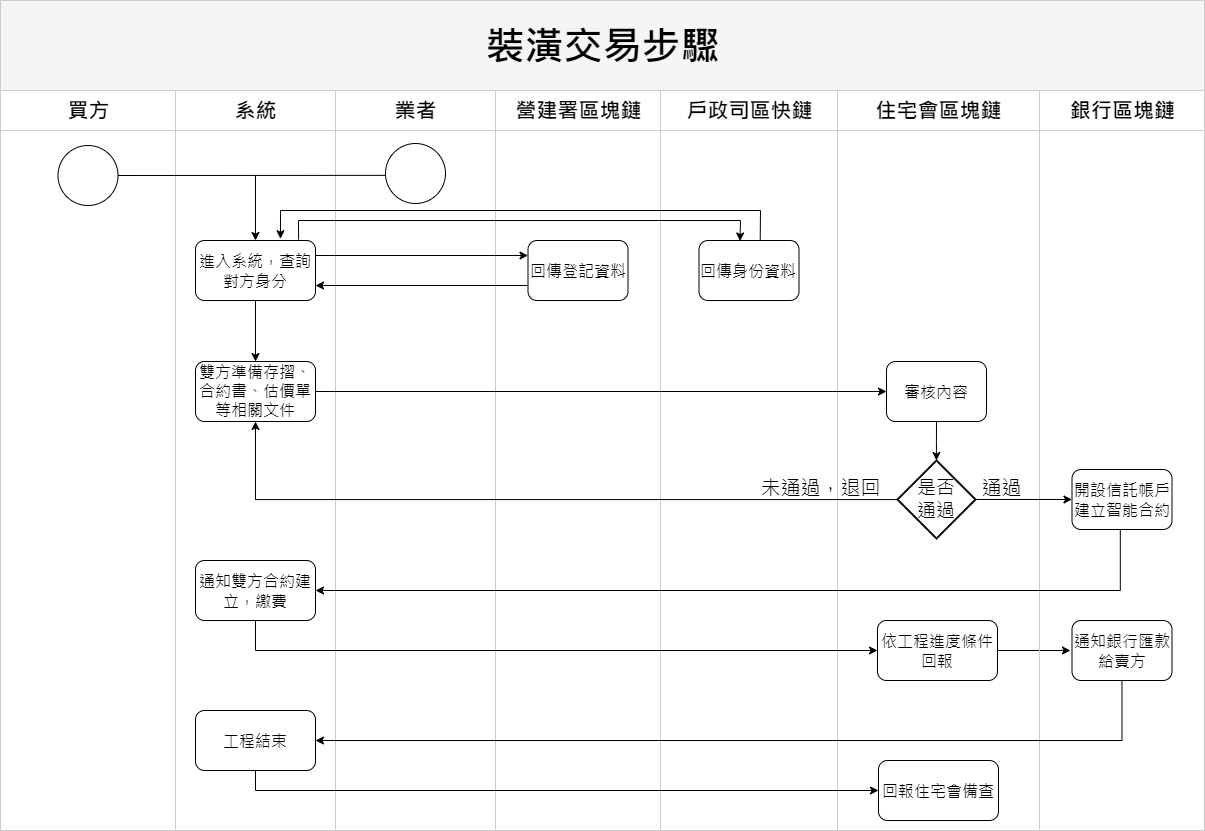

The diagram above was exported from draw.io. Its source (the exported page's mxGraphModel, read from the mxfile embedded in the PNG):
<mxGraphModel dx="1687" dy="914" grid="1" gridSize="10" guides="1" tooltips="1" connect="1" arrows="1" fold="1" page="1" pageScale="1" pageWidth="1100" pageHeight="850" background="none" math="0" shadow="0">
  <root>
    <mxCell id="0" />
    <mxCell id="1" parent="0" />
    <mxCell id="77e6c97f196da883-1" value="&lt;font color=&quot;#000000&quot; style=&quot;font-size: 39px;&quot;&gt;裝潢交易步驟&lt;/font&gt;" style="swimlane;html=1;childLayout=stackLayout;startSize=90;rounded=0;shadow=0;labelBackgroundColor=none;strokeWidth=1;fontFamily=Verdana;fontSize=8;align=center;fillColor=#f5f5f5;fontColor=#333333;strokeColor=#CCCCCC;" parent="1" vertex="1">
      <mxGeometry x="40" y="20" width="1204" height="830" as="geometry" />
    </mxCell>
    <mxCell id="77e6c97f196da883-2" value="&lt;font style=&quot;font-size: 21px;&quot;&gt;買方&lt;/font&gt;" style="swimlane;html=1;startSize=40;strokeColor=#CCCCCC;" parent="77e6c97f196da883-1" vertex="1">
      <mxGeometry y="90" width="175" height="740" as="geometry" />
    </mxCell>
    <mxCell id="XoGIr2Lrihl080DtUSwG-55" value="" style="ellipse;whiteSpace=wrap;html=1;" vertex="1" parent="77e6c97f196da883-2">
      <mxGeometry x="57.5" y="55" width="60" height="60" as="geometry" />
    </mxCell>
    <mxCell id="77e6c97f196da883-3" value="&lt;font style=&quot;font-size: 21px;&quot;&gt;系統&lt;/font&gt;" style="swimlane;html=1;startSize=40;strokeColor=#CCCCCC;" parent="77e6c97f196da883-1" vertex="1">
      <mxGeometry x="175" y="90" width="160" height="740" as="geometry" />
    </mxCell>
    <mxCell id="XoGIr2Lrihl080DtUSwG-38" value="&lt;font style=&quot;font-size: 16px;&quot;&gt;雙方準備存摺、合約書、估價單等相關文件&lt;/font&gt;" style="rounded=1;whiteSpace=wrap;html=1;" vertex="1" parent="77e6c97f196da883-3">
      <mxGeometry x="20" y="271" width="120" height="60" as="geometry" />
    </mxCell>
    <mxCell id="XoGIr2Lrihl080DtUSwG-78" value="" style="edgeStyle=orthogonalEdgeStyle;rounded=0;orthogonalLoop=1;jettySize=auto;html=1;" edge="1" parent="77e6c97f196da883-3" source="XoGIr2Lrihl080DtUSwG-64" target="XoGIr2Lrihl080DtUSwG-38">
      <mxGeometry relative="1" as="geometry" />
    </mxCell>
    <mxCell id="XoGIr2Lrihl080DtUSwG-64" value="&lt;font style=&quot;font-size: 16px;&quot;&gt;進入系統，查詢對方身分&lt;/font&gt;" style="rounded=1;whiteSpace=wrap;html=1;shadow=0;labelBackgroundColor=none;strokeWidth=1;fontFamily=Verdana;fontSize=8;align=center;" vertex="1" parent="77e6c97f196da883-3">
      <mxGeometry x="20" y="150" width="120" height="60" as="geometry" />
    </mxCell>
    <mxCell id="77e6c97f196da883-12" value="&lt;span style=&quot;font-size: 16px;&quot;&gt;通知雙方合約建立，繳費&lt;br&gt;&lt;/span&gt;" style="rounded=1;whiteSpace=wrap;html=1;shadow=0;labelBackgroundColor=none;strokeWidth=1;fontFamily=Verdana;fontSize=8;align=center;" parent="77e6c97f196da883-3" vertex="1">
      <mxGeometry x="20" y="470" width="120" height="60" as="geometry" />
    </mxCell>
    <mxCell id="XoGIr2Lrihl080DtUSwG-94" value="&lt;span style=&quot;font-size: 16px;&quot;&gt;工程結束&lt;/span&gt;" style="rounded=1;whiteSpace=wrap;html=1;shadow=0;labelBackgroundColor=none;strokeWidth=1;fontFamily=Verdana;fontSize=8;align=center;" vertex="1" parent="77e6c97f196da883-3">
      <mxGeometry x="20" y="620" width="120" height="60" as="geometry" />
    </mxCell>
    <mxCell id="77e6c97f196da883-4" value="&lt;font style=&quot;font-size: 21px;&quot;&gt;業者&lt;/font&gt;" style="swimlane;html=1;startSize=40;strokeColor=#CCCCCC;" parent="77e6c97f196da883-1" vertex="1">
      <mxGeometry x="335" y="90" width="160" height="740" as="geometry" />
    </mxCell>
    <mxCell id="XoGIr2Lrihl080DtUSwG-68" value="" style="ellipse;whiteSpace=wrap;html=1;" vertex="1" parent="77e6c97f196da883-4">
      <mxGeometry x="50" y="53" width="60" height="60" as="geometry" />
    </mxCell>
    <mxCell id="77e6c97f196da883-5" value="&lt;font style=&quot;font-size: 21px;&quot;&gt;營建署區塊鏈&lt;/font&gt;" style="swimlane;html=1;startSize=40;strokeColor=#CCCCCC;" parent="77e6c97f196da883-1" vertex="1">
      <mxGeometry x="495" y="90" width="165" height="740" as="geometry" />
    </mxCell>
    <mxCell id="XoGIr2Lrihl080DtUSwG-1" value="&lt;font style=&quot;font-size: 16px;&quot;&gt;回傳登記資料&lt;/font&gt;" style="rounded=1;whiteSpace=wrap;html=1;shadow=0;labelBackgroundColor=none;strokeWidth=1;fontFamily=Verdana;fontSize=8;align=center;" vertex="1" parent="77e6c97f196da883-5">
      <mxGeometry x="32.5" y="150" width="100" height="60" as="geometry" />
    </mxCell>
    <mxCell id="77e6c97f196da883-6" value="&lt;font style=&quot;font-size: 21px;&quot;&gt;戶政司區快鏈&lt;/font&gt;" style="swimlane;html=1;startSize=40;strokeColor=#CCCCCC;" parent="77e6c97f196da883-1" vertex="1">
      <mxGeometry x="660" y="90" width="177" height="740" as="geometry" />
    </mxCell>
    <mxCell id="XoGIr2Lrihl080DtUSwG-44" value="&lt;font style=&quot;font-size: 16px;&quot;&gt;回傳身份資料&lt;/font&gt;" style="rounded=1;whiteSpace=wrap;html=1;shadow=0;labelBackgroundColor=none;strokeWidth=1;fontFamily=Verdana;fontSize=8;align=center;" vertex="1" parent="77e6c97f196da883-6">
      <mxGeometry x="38.5" y="150" width="100" height="60" as="geometry" />
    </mxCell>
    <mxCell id="XoGIr2Lrihl080DtUSwG-93" value="" style="endArrow=classic;html=1;rounded=0;exitX=1;exitY=0.5;exitDx=0;exitDy=0;" edge="1" parent="77e6c97f196da883-6" source="XoGIr2Lrihl080DtUSwG-90">
      <mxGeometry width="50" height="50" relative="1" as="geometry">
        <mxPoint x="120" y="460" as="sourcePoint" />
        <mxPoint x="410" y="560" as="targetPoint" />
      </mxGeometry>
    </mxCell>
    <mxCell id="77e6c97f196da883-7" value="&lt;font style=&quot;font-size: 21px;&quot;&gt;住宅會區塊鏈&lt;/font&gt;" style="swimlane;html=1;startSize=40;strokeColor=#CCCCCC;" parent="77e6c97f196da883-1" vertex="1">
      <mxGeometry x="837" y="90" width="202" height="740" as="geometry" />
    </mxCell>
    <mxCell id="XoGIr2Lrihl080DtUSwG-84" style="edgeStyle=orthogonalEdgeStyle;rounded=0;orthogonalLoop=1;jettySize=auto;html=1;exitX=0.5;exitY=1;exitDx=0;exitDy=0;" edge="1" parent="77e6c97f196da883-7" source="XoGIr2Lrihl080DtUSwG-30" target="XoGIr2Lrihl080DtUSwG-36">
      <mxGeometry relative="1" as="geometry" />
    </mxCell>
    <mxCell id="XoGIr2Lrihl080DtUSwG-30" value="&lt;font style=&quot;font-size: 16px;&quot;&gt;審核內容&lt;/font&gt;" style="rounded=1;whiteSpace=wrap;html=1;shadow=0;labelBackgroundColor=none;strokeWidth=1;fontFamily=Verdana;fontSize=8;align=center;" vertex="1" parent="77e6c97f196da883-7">
      <mxGeometry x="49" y="271" width="100" height="60" as="geometry" />
    </mxCell>
    <mxCell id="XoGIr2Lrihl080DtUSwG-36" value="&lt;font style=&quot;font-size: 19px;&quot;&gt;是否&lt;br&gt;通過&lt;/font&gt;" style="strokeWidth=2;html=1;shape=mxgraph.flowchart.decision;whiteSpace=wrap;" vertex="1" parent="77e6c97f196da883-7">
      <mxGeometry x="60" y="370" width="78" height="78" as="geometry" />
    </mxCell>
    <mxCell id="XoGIr2Lrihl080DtUSwG-89" value="&lt;span style=&quot;font-weight: normal;&quot;&gt;&lt;font style=&quot;font-size: 20px;&quot;&gt;通過&lt;/font&gt;&lt;/span&gt;" style="text;strokeColor=none;fillColor=none;html=1;fontSize=24;fontStyle=1;verticalAlign=middle;align=center;" vertex="1" parent="77e6c97f196da883-7">
      <mxGeometry x="125" y="383" width="77" height="28" as="geometry" />
    </mxCell>
    <mxCell id="XoGIr2Lrihl080DtUSwG-90" value="&lt;span style=&quot;font-size: 16px;&quot;&gt;依工程進度條件回報&lt;/span&gt;" style="rounded=1;whiteSpace=wrap;html=1;shadow=0;labelBackgroundColor=none;strokeWidth=1;fontFamily=Verdana;fontSize=8;align=center;" vertex="1" parent="77e6c97f196da883-7">
      <mxGeometry x="40" y="530" width="120" height="60" as="geometry" />
    </mxCell>
    <mxCell id="XoGIr2Lrihl080DtUSwG-97" value="&lt;span style=&quot;font-size: 16px;&quot;&gt;回報住宅會備查&lt;/span&gt;" style="rounded=1;whiteSpace=wrap;html=1;shadow=0;labelBackgroundColor=none;strokeWidth=1;fontFamily=Verdana;fontSize=8;align=center;" vertex="1" parent="77e6c97f196da883-7">
      <mxGeometry x="41" y="670" width="120" height="60" as="geometry" />
    </mxCell>
    <mxCell id="XoGIr2Lrihl080DtUSwG-41" value="&lt;span style=&quot;font-weight: normal;&quot;&gt;&lt;font style=&quot;&quot;&gt;&lt;font style=&quot;font-size: 20px;&quot;&gt;未通過，退回&lt;/font&gt;&lt;br&gt;&lt;/font&gt;&lt;/span&gt;" style="text;strokeColor=none;fillColor=none;html=1;fontSize=24;fontStyle=1;verticalAlign=middle;align=center;" vertex="1" parent="77e6c97f196da883-7">
      <mxGeometry x="-67" y="370" width="100" height="54" as="geometry" />
    </mxCell>
    <mxCell id="XoGIr2Lrihl080DtUSwG-69" value="" style="endArrow=none;html=1;rounded=0;entryX=0;entryY=0.531;entryDx=0;entryDy=0;entryPerimeter=0;exitX=1;exitY=0.5;exitDx=0;exitDy=0;" edge="1" parent="77e6c97f196da883-1" source="XoGIr2Lrihl080DtUSwG-55" target="XoGIr2Lrihl080DtUSwG-68">
      <mxGeometry width="50" height="50" relative="1" as="geometry">
        <mxPoint x="305" y="100" as="sourcePoint" />
        <mxPoint x="355" y="50" as="targetPoint" />
      </mxGeometry>
    </mxCell>
    <mxCell id="XoGIr2Lrihl080DtUSwG-72" value="" style="endArrow=classic;html=1;rounded=0;exitX=1;exitY=0.25;exitDx=0;exitDy=0;entryX=0;entryY=0.25;entryDx=0;entryDy=0;" edge="1" parent="77e6c97f196da883-1" source="XoGIr2Lrihl080DtUSwG-64" target="XoGIr2Lrihl080DtUSwG-1">
      <mxGeometry width="50" height="50" relative="1" as="geometry">
        <mxPoint x="685" y="330" as="sourcePoint" />
        <mxPoint x="735" y="280" as="targetPoint" />
      </mxGeometry>
    </mxCell>
    <mxCell id="XoGIr2Lrihl080DtUSwG-73" value="" style="endArrow=classic;html=1;rounded=0;entryX=1;entryY=0.75;entryDx=0;entryDy=0;exitX=0;exitY=0.75;exitDx=0;exitDy=0;" edge="1" parent="77e6c97f196da883-1" source="XoGIr2Lrihl080DtUSwG-1" target="XoGIr2Lrihl080DtUSwG-64">
      <mxGeometry width="50" height="50" relative="1" as="geometry">
        <mxPoint x="525" y="215" as="sourcePoint" />
        <mxPoint x="735" y="280" as="targetPoint" />
      </mxGeometry>
    </mxCell>
    <mxCell id="XoGIr2Lrihl080DtUSwG-79" style="edgeStyle=orthogonalEdgeStyle;rounded=0;orthogonalLoop=1;jettySize=auto;html=1;entryX=0;entryY=0.5;entryDx=0;entryDy=0;" edge="1" parent="77e6c97f196da883-1" source="XoGIr2Lrihl080DtUSwG-38" target="XoGIr2Lrihl080DtUSwG-30">
      <mxGeometry relative="1" as="geometry" />
    </mxCell>
    <mxCell id="XoGIr2Lrihl080DtUSwG-82" style="edgeStyle=orthogonalEdgeStyle;rounded=0;orthogonalLoop=1;jettySize=auto;html=1;entryX=0.5;entryY=1;entryDx=0;entryDy=0;" edge="1" parent="77e6c97f196da883-1" source="XoGIr2Lrihl080DtUSwG-36" target="XoGIr2Lrihl080DtUSwG-38">
      <mxGeometry relative="1" as="geometry" />
    </mxCell>
    <mxCell id="XoGIr2Lrihl080DtUSwG-61" value="&lt;font style=&quot;font-size: 21px;&quot;&gt;銀行區塊鏈&lt;/font&gt;" style="swimlane;html=1;startSize=40;strokeColor=#CCCCCC;" vertex="1" parent="77e6c97f196da883-1">
      <mxGeometry x="1039" y="90" width="165" height="740" as="geometry" />
    </mxCell>
    <mxCell id="XoGIr2Lrihl080DtUSwG-62" value="&lt;font style=&quot;font-size: 16px;&quot;&gt;開設信託帳戶建立智能合約&lt;/font&gt;" style="rounded=1;whiteSpace=wrap;html=1;shadow=0;labelBackgroundColor=none;strokeWidth=1;fontFamily=Verdana;fontSize=8;align=center;" vertex="1" parent="XoGIr2Lrihl080DtUSwG-61">
      <mxGeometry x="32.5" y="379" width="100" height="60" as="geometry" />
    </mxCell>
    <mxCell id="XoGIr2Lrihl080DtUSwG-92" value="&lt;span style=&quot;font-size: 16px;&quot;&gt;通知銀行匯款給賣方&lt;/span&gt;" style="rounded=1;whiteSpace=wrap;html=1;shadow=0;labelBackgroundColor=none;strokeWidth=1;fontFamily=Verdana;fontSize=8;align=center;" vertex="1" parent="XoGIr2Lrihl080DtUSwG-61">
      <mxGeometry x="32.5" y="530" width="100" height="60" as="geometry" />
    </mxCell>
    <mxCell id="XoGIr2Lrihl080DtUSwG-88" style="edgeStyle=orthogonalEdgeStyle;rounded=0;orthogonalLoop=1;jettySize=auto;html=1;exitX=1;exitY=0.5;exitDx=0;exitDy=0;exitPerimeter=0;" edge="1" parent="77e6c97f196da883-1" source="XoGIr2Lrihl080DtUSwG-36" target="XoGIr2Lrihl080DtUSwG-62">
      <mxGeometry relative="1" as="geometry" />
    </mxCell>
    <mxCell id="XoGIr2Lrihl080DtUSwG-91" style="edgeStyle=orthogonalEdgeStyle;rounded=0;orthogonalLoop=1;jettySize=auto;html=1;entryX=0;entryY=0.5;entryDx=0;entryDy=0;" edge="1" parent="77e6c97f196da883-1" source="77e6c97f196da883-12" target="XoGIr2Lrihl080DtUSwG-90">
      <mxGeometry relative="1" as="geometry">
        <Array as="points">
          <mxPoint x="255" y="580" />
        </Array>
      </mxGeometry>
    </mxCell>
    <mxCell id="XoGIr2Lrihl080DtUSwG-96" style="edgeStyle=orthogonalEdgeStyle;rounded=0;orthogonalLoop=1;jettySize=auto;html=1;entryX=1;entryY=0.5;entryDx=0;entryDy=0;" edge="1" parent="77e6c97f196da883-1" source="XoGIr2Lrihl080DtUSwG-92" target="XoGIr2Lrihl080DtUSwG-94">
      <mxGeometry relative="1" as="geometry">
        <Array as="points">
          <mxPoint x="1121" y="670" />
        </Array>
      </mxGeometry>
    </mxCell>
    <mxCell id="XoGIr2Lrihl080DtUSwG-98" style="edgeStyle=orthogonalEdgeStyle;rounded=0;orthogonalLoop=1;jettySize=auto;html=1;entryX=0;entryY=0.5;entryDx=0;entryDy=0;" edge="1" parent="77e6c97f196da883-1" source="XoGIr2Lrihl080DtUSwG-94" target="XoGIr2Lrihl080DtUSwG-97">
      <mxGeometry relative="1" as="geometry">
        <Array as="points">
          <mxPoint x="255" y="740" />
        </Array>
      </mxGeometry>
    </mxCell>
    <mxCell id="XoGIr2Lrihl080DtUSwG-75" value="" style="endArrow=classic;html=1;rounded=0;entryX=0.41;entryY=0.009;entryDx=0;entryDy=0;entryPerimeter=0;exitX=0.859;exitY=-0.015;exitDx=0;exitDy=0;exitPerimeter=0;" edge="1" parent="77e6c97f196da883-1" source="XoGIr2Lrihl080DtUSwG-64" target="XoGIr2Lrihl080DtUSwG-44">
      <mxGeometry width="50" height="50" relative="1" as="geometry">
        <mxPoint x="287" y="178.38000000000005" as="sourcePoint" />
        <mxPoint x="733" y="240" as="targetPoint" />
        <Array as="points">
          <mxPoint x="298" y="220" />
          <mxPoint x="740" y="220" />
        </Array>
      </mxGeometry>
    </mxCell>
    <mxCell id="XoGIr2Lrihl080DtUSwG-76" value="" style="endArrow=classic;html=1;rounded=0;entryX=0.708;entryY=-0.03;entryDx=0;entryDy=0;entryPerimeter=0;exitX=0.612;exitY=0.003;exitDx=0;exitDy=0;exitPerimeter=0;" edge="1" parent="77e6c97f196da883-1" source="XoGIr2Lrihl080DtUSwG-44" target="XoGIr2Lrihl080DtUSwG-64">
      <mxGeometry width="50" height="50" relative="1" as="geometry">
        <mxPoint x="780.3" y="240.00000000000003" as="sourcePoint" />
        <mxPoint x="300.52" y="239.52" as="targetPoint" />
        <Array as="points">
          <mxPoint x="760" y="210" />
          <mxPoint x="280" y="210" />
        </Array>
      </mxGeometry>
    </mxCell>
    <mxCell id="XoGIr2Lrihl080DtUSwG-105" style="edgeStyle=orthogonalEdgeStyle;rounded=0;orthogonalLoop=1;jettySize=auto;html=1;entryX=1;entryY=0.5;entryDx=0;entryDy=0;exitX=0.483;exitY=0.997;exitDx=0;exitDy=0;exitPerimeter=0;" edge="1" parent="77e6c97f196da883-1" source="XoGIr2Lrihl080DtUSwG-62" target="77e6c97f196da883-12">
      <mxGeometry relative="1" as="geometry">
        <mxPoint x="1141.5" y="519.996711409396" as="sourcePoint" />
        <mxPoint x="385" y="610.99" as="targetPoint" />
        <Array as="points">
          <mxPoint x="1120" y="590" />
        </Array>
      </mxGeometry>
    </mxCell>
    <mxCell id="XoGIr2Lrihl080DtUSwG-102" value="" style="endArrow=classic;html=1;rounded=0;entryX=0.5;entryY=0;entryDx=0;entryDy=0;" edge="1" parent="1" target="XoGIr2Lrihl080DtUSwG-64">
      <mxGeometry width="50" height="50" relative="1" as="geometry">
        <mxPoint x="295" y="195" as="sourcePoint" />
        <mxPoint x="295" y="255" as="targetPoint" />
      </mxGeometry>
    </mxCell>
  </root>
</mxGraphModel>